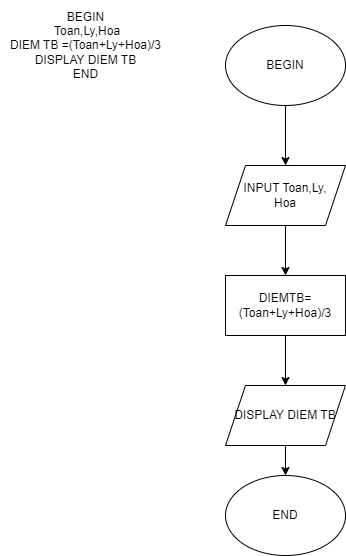

The diagram above was exported from draw.io. Its source (the exported page's mxGraphModel, read from the mxfile embedded in the PNG):
<mxGraphModel dx="606" dy="325" grid="1" gridSize="10" guides="1" tooltips="1" connect="1" arrows="1" fold="1" page="1" pageScale="1" pageWidth="827" pageHeight="1169" math="0" shadow="0">
  <root>
    <mxCell id="0" />
    <mxCell id="1" parent="0" />
    <mxCell id="fDvorfyzOx226OcRMzvt-1" value="BEGIN" style="ellipse;whiteSpace=wrap;html=1;" vertex="1" parent="1">
      <mxGeometry x="340" y="140" width="120" height="80" as="geometry" />
    </mxCell>
    <mxCell id="fDvorfyzOx226OcRMzvt-6" value="INPUT Toan,Ly,&lt;br&gt;Hoa" style="shape=parallelogram;perimeter=parallelogramPerimeter;whiteSpace=wrap;html=1;fixedSize=1;" vertex="1" parent="1">
      <mxGeometry x="340" y="280" width="120" height="60" as="geometry" />
    </mxCell>
    <mxCell id="fDvorfyzOx226OcRMzvt-7" value="DIEMTB=(Toan+Ly+Hoa)/3" style="rounded=0;whiteSpace=wrap;html=1;" vertex="1" parent="1">
      <mxGeometry x="340" y="390" width="120" height="60" as="geometry" />
    </mxCell>
    <mxCell id="fDvorfyzOx226OcRMzvt-8" value="DISPLAY DIEM TB" style="shape=parallelogram;perimeter=parallelogramPerimeter;whiteSpace=wrap;html=1;fixedSize=1;" vertex="1" parent="1">
      <mxGeometry x="340" y="500" width="120" height="60" as="geometry" />
    </mxCell>
    <mxCell id="fDvorfyzOx226OcRMzvt-9" value="END" style="ellipse;whiteSpace=wrap;html=1;" vertex="1" parent="1">
      <mxGeometry x="340" y="590" width="120" height="80" as="geometry" />
    </mxCell>
    <mxCell id="fDvorfyzOx226OcRMzvt-10" value="" style="endArrow=classic;html=1;rounded=0;exitX=0.5;exitY=1;exitDx=0;exitDy=0;entryX=0.5;entryY=0;entryDx=0;entryDy=0;" edge="1" parent="1" source="fDvorfyzOx226OcRMzvt-7" target="fDvorfyzOx226OcRMzvt-8">
      <mxGeometry width="50" height="50" relative="1" as="geometry">
        <mxPoint x="390" y="550" as="sourcePoint" />
        <mxPoint x="440" y="500" as="targetPoint" />
      </mxGeometry>
    </mxCell>
    <mxCell id="fDvorfyzOx226OcRMzvt-11" value="" style="endArrow=classic;html=1;rounded=0;exitX=0.5;exitY=1;exitDx=0;exitDy=0;entryX=0.5;entryY=0;entryDx=0;entryDy=0;" edge="1" parent="1" source="fDvorfyzOx226OcRMzvt-8" target="fDvorfyzOx226OcRMzvt-9">
      <mxGeometry width="50" height="50" relative="1" as="geometry">
        <mxPoint x="380" y="610" as="sourcePoint" />
        <mxPoint x="430" y="560" as="targetPoint" />
      </mxGeometry>
    </mxCell>
    <mxCell id="fDvorfyzOx226OcRMzvt-12" value="" style="endArrow=classic;html=1;rounded=0;exitX=0.5;exitY=1;exitDx=0;exitDy=0;entryX=0.5;entryY=0;entryDx=0;entryDy=0;" edge="1" parent="1" source="fDvorfyzOx226OcRMzvt-6" target="fDvorfyzOx226OcRMzvt-7">
      <mxGeometry width="50" height="50" relative="1" as="geometry">
        <mxPoint x="390" y="430" as="sourcePoint" />
        <mxPoint x="440" y="380" as="targetPoint" />
      </mxGeometry>
    </mxCell>
    <mxCell id="fDvorfyzOx226OcRMzvt-13" value="" style="endArrow=classic;html=1;rounded=0;exitX=0.5;exitY=1;exitDx=0;exitDy=0;entryX=0.5;entryY=0;entryDx=0;entryDy=0;entryPerimeter=0;" edge="1" parent="1" source="fDvorfyzOx226OcRMzvt-1" target="fDvorfyzOx226OcRMzvt-6">
      <mxGeometry width="50" height="50" relative="1" as="geometry">
        <mxPoint x="390" y="350" as="sourcePoint" />
        <mxPoint x="440" y="300" as="targetPoint" />
      </mxGeometry>
    </mxCell>
    <mxCell id="fDvorfyzOx226OcRMzvt-15" value="&lt;span style=&quot;color: rgba(0, 0, 0, 0); font-family: monospace; font-size: 0px; text-align: start;&quot;&gt;%3CmxGraphModel%3E%3Croot%3E%3CmxCell%20id%3D%220%22%2F%3E%3CmxCell%20id%3D%221%22%20parent%3D%220%22%2F%3E%3CmxCell%20id%3D%222%22%20value%3D%22BEGIN%22%20style%3D%22ellipse%3BwhiteSpace%3Dwrap%3Bhtml%3D1%3B%22%20vertex%3D%221%22%20parent%3D%221%22%3E%3CmxGeometry%20x%3D%22340%22%20y%3D%22140%22%20width%3D%22120%22%20height%3D%2280%22%20as%3D%22geometry%22%2F%3E%3C%2FmxCell%3E%3CmxCell%20id%3D%223%22%20value%3D%22INPUT%20Toan%2CLy%2C%26lt%3Bbr%26gt%3BHoa%22%20style%3D%22shape%3Dparallelogram%3Bperimeter%3DparallelogramPerimeter%3BwhiteSpace%3Dwrap%3Bhtml%3D1%3BfixedSize%3D1%3B%22%20vertex%3D%221%22%20parent%3D%221%22%3E%3CmxGeometry%20x%3D%22340%22%20y%3D%22280%22%20width%3D%22120%22%20height%3D%2260%22%20as%3D%22geometry%22%2F%3E%3C%2FmxCell%3E%3CmxCell%20id%3D%224%22%20value%3D%22DIEMTB%3D(Toan%2BLy%2BHoa)%2F3%22%20style%3D%22rounded%3D0%3BwhiteSpace%3Dwrap%3Bhtml%3D1%3B%22%20vertex%3D%221%22%20parent%3D%221%22%3E%3CmxGeometry%20x%3D%22340%22%20y%3D%22390%22%20width%3D%22120%22%20height%3D%2260%22%20as%3D%22geometry%22%2F%3E%3C%2FmxCell%3E%3CmxCell%20id%3D%225%22%20value%3D%22DISPLAY%20DIEM%20TB%22%20style%3D%22shape%3Dparallelogram%3Bperimeter%3DparallelogramPerimeter%3BwhiteSpace%3Dwrap%3Bhtml%3D1%3BfixedSize%3D1%3B%22%20vertex%3D%221%22%20parent%3D%221%22%3E%3CmxGeometry%20x%3D%22340%22%20y%3D%22500%22%20width%3D%22120%22%20height%3D%2260%22%20as%3D%22geometry%22%2F%3E%3C%2FmxCell%3E%3CmxCell%20id%3D%226%22%20value%3D%22END%22%20style%3D%22ellipse%3BwhiteSpace%3Dwrap%3Bhtml%3D1%3B%22%20vertex%3D%221%22%20parent%3D%221%22%3E%3CmxGeometry%20x%3D%22340%22%20y%3D%22590%22%20width%3D%22120%22%20height%3D%2280%22%20as%3D%22geometry%22%2F%3E%3C%2FmxCell%3E%3CmxCell%20id%3D%227%22%20value%3D%22%22%20style%3D%22endArrow%3Dclassic%3Bhtml%3D1%3Brounded%3D0%3BexitX%3D0.5%3BexitY%3D1%3BexitDx%3D0%3BexitDy%3D0%3BentryX%3D0.5%3BentryY%3D0%3BentryDx%3D0%3BentryDy%3D0%3B%22%20edge%3D%221%22%20source%3D%224%22%20target%3D%225%22%20parent%3D%221%22%3E%3CmxGeometry%20width%3D%2250%22%20height%3D%2250%22%20relative%3D%221%22%20as%3D%22geometry%22%3E%3CmxPoint%20x%3D%22390%22%20y%3D%22550%22%20as%3D%22sourcePoint%22%2F%3E%3CmxPoint%20x%3D%22440%22%20y%3D%22500%22%20as%3D%22targetPoint%22%2F%3E%3C%2FmxGeometry%3E%3C%2FmxCell%3E%3CmxCell%20id%3D%228%22%20value%3D%22%22%20style%3D%22endArrow%3Dclassic%3Bhtml%3D1%3Brounded%3D0%3BexitX%3D0.5%3BexitY%3D1%3BexitDx%3D0%3BexitDy%3D0%3BentryX%3D0.5%3BentryY%3D0%3BentryDx%3D0%3BentryDy%3D0%3B%22%20edge%3D%221%22%20source%3D%225%22%20target%3D%226%22%20parent%3D%221%22%3E%3CmxGeometry%20width%3D%2250%22%20height%3D%2250%22%20relative%3D%221%22%20as%3D%22geometry%22%3E%3CmxPoint%20x%3D%22380%22%20y%3D%22610%22%20as%3D%22sourcePoint%22%2F%3E%3CmxPoint%20x%3D%22430%22%20y%3D%22560%22%20as%3D%22targetPoint%22%2F%3E%3C%2FmxGeometry%3E%3C%2FmxCell%3E%3CmxCell%20id%3D%229%22%20value%3D%22%22%20style%3D%22endArrow%3Dclassic%3Bhtml%3D1%3Brounded%3D0%3BexitX%3D0.5%3BexitY%3D1%3BexitDx%3D0%3BexitDy%3D0%3BentryX%3D0.5%3BentryY%3D0%3BentryDx%3D0%3BentryDy%3D0%3B%22%20edge%3D%221%22%20source%3D%223%22%20target%3D%224%22%20parent%3D%221%22%3E%3CmxGeometry%20width%3D%2250%22%20height%3D%2250%22%20relative%3D%221%22%20as%3D%22geometry%22%3E%3CmxPoint%20x%3D%22390%22%20y%3D%22430%22%20as%3D%22sourcePoint%22%2F%3E%3CmxPoint%20x%3D%22440%22%20y%3D%22380%22%20as%3D%22targetPoint%22%2F%3E%3C%2FmxGeometry%3E%3C%2FmxCell%3E%3CmxCell%20id%3D%2210%22%20value%3D%22%22%20style%3D%22endArrow%3Dclassic%3Bhtml%3D1%3Brounded%3D0%3BexitX%3D0.5%3BexitY%3D1%3BexitDx%3D0%3BexitDy%3D0%3BentryX%3D0.5%3BentryY%3D0%3BentryDx%3D0%3BentryDy%3D0%3BentryPerimeter%3D0%3B%22%20edge%3D%221%22%20source%3D%222%22%20target%3D%223%22%20parent%3D%221%22%3E%3CmxGeometry%20width%3D%2250%22%20height%3D%2250%22%20relative%3D%221%22%20as%3D%22geometry%22%3E%3CmxPoint%20x%3D%22390%22%20y%3D%22350%22%20as%3D%22sourcePoint%22%2F%3E%3CmxPoint%20x%3D%22440%22%20y%3D%22300%22%20as%3D%22targetPoint%22%2F%3E%3C%2FmxGeometry%3E%3C%2FmxCell%3E%3C%2Froot%3E%3C%2FmxGraphModel%3E&lt;/span&gt;" style="text;html=1;align=center;verticalAlign=middle;resizable=0;points=[];autosize=1;strokeColor=none;fillColor=none;" vertex="1" parent="1">
      <mxGeometry x="150" y="155" width="20" height="30" as="geometry" />
    </mxCell>
    <mxCell id="fDvorfyzOx226OcRMzvt-16" value="BEGIN&lt;br&gt;&amp;nbsp;Toan,Ly,Hoa&lt;br&gt;DIEM TB =(Toan+Ly+Hoa)/3&lt;br&gt;DISPLAY DIEM TB&lt;br&gt;END" style="text;html=1;align=center;verticalAlign=middle;resizable=0;points=[];autosize=1;strokeColor=none;fillColor=none;" vertex="1" parent="1">
      <mxGeometry x="115" y="115" width="170" height="90" as="geometry" />
    </mxCell>
  </root>
</mxGraphModel>